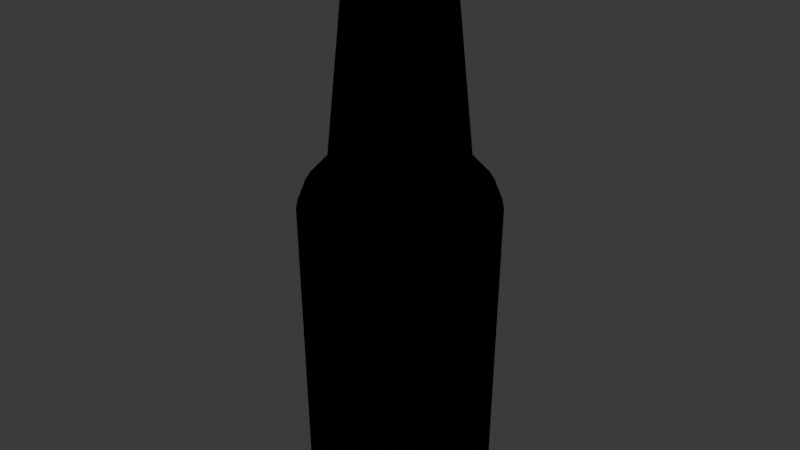 # Source: beerbottle00.blend  (saved by Blender 4.3.34; exported with 4.5.12 LTS)
import bpy
from mathutils import Matrix  # noqa: F401  (used for matrix-valued properties, if any)

bpy.ops.wm.read_factory_settings(use_empty=True)
scene = bpy.context.scene
scene.name = 'Scene'

# ---- collections
col_collection = bpy.data.collections.new('Collection'); scene.collection.children.link(col_collection)

# ---- materials (node trees are filled in below, after node groups)
mat_beerbottle00 = bpy.data.materials.new('BeerBottle00')
mat_beerbottle00.diffuse_color = (0.007672, 0.3944, 0.0, 1.0)
mat_outline = bpy.data.materials.new('Outline')
mat_outline.diffuse_color = (0.0, 0.0, 0.0, 1.0)
mat_outline.roughness = 1.0

# ---- node groups
ng_smooth_by_angle = bpy.data.node_groups.new('Smooth by Angle', 'GeometryNodeTree')
_s = ng_smooth_by_angle.interface.new_socket(name='Mesh', in_out='OUTPUT', socket_type='NodeSocketGeometry')
_s = ng_smooth_by_angle.interface.new_socket(name='Mesh', in_out='INPUT', socket_type='NodeSocketGeometry')
_s = ng_smooth_by_angle.interface.new_socket(name='Angle', in_out='INPUT', socket_type='NodeSocketFloat')
_s.subtype = 'ANGLE'
_s.default_value = 0.5236
_s.min_value = 0.0
_s.max_value = 3.142
_s.description = 'Maximum face angle for smooth edges'
_s = ng_smooth_by_angle.interface.new_socket(name='Ignore Sharpness', in_out='INPUT', socket_type='NodeSocketBool')
_s.force_non_field = True
ng_smooth_by_angle.description = 'Set the sharpness of mesh edges based on the angle between the neighboring faces'
ng_smooth_by_angle.is_modifier = True
_N = ng_smooth_by_angle.nodes; _L = ng_smooth_by_angle.links
n0 = _N.new('GeometryNodeSetShadeSmooth'); n0.name = 'Set Shade Smooth'; n0.location = (120, -80)
n0.domain = 'EDGE'
n1 = _N.new('GeometryNodeSetShadeSmooth'); n1.name = 'Set Shade Smooth.001'; n1.location = (300, -80)
n2 = _N.new('NodeGroupOutput'); n2.name = 'Group Output'; n2.location = (480, -80)
n3 = _N.new('GeometryNodeInputMeshEdgeAngle'); n3.name = 'Edge Angle'; n3.location = (-440, -240)
n4 = _N.new('NodeGroupInput'); n4.name = 'Group Input'; n4.location = (-80, -80)
n5 = _N.new('GeometryNodeInputEdgeSmooth'); n5.name = 'Is Edge Smooth'; n5.location = (-260, -120)
n6 = _N.new('GeometryNodeInputShadeSmooth'); n6.name = 'Is Shade Smooth'; n6.location = (-440, -397)
n7 = _N.new('FunctionNodeCompare'); n7.name = 'Compare'; n7.location = (-260, -260)
n7.operation = 'LESS_EQUAL'
n7.inputs[6].default_value = (0.0, 0.0, 0.0, 0.0)
n7.inputs[7].default_value = (0.0, 0.0, 0.0, 0.0)
n8 = _N.new('FunctionNodeBooleanMath'); n8.name = 'Boolean Math.001'; n8.location = (-80, -260)
n9 = _N.new('NodeGroupInput'); n9.name = 'Group Input.001'; n9.location = (-440, -329)
n10 = _N.new('NodeGroupInput'); n10.name = 'Group Input.002'; n10.location = (-259, -189)
n11 = _N.new('FunctionNodeBooleanMath'); n11.name = 'Boolean Math'; n11.location = (-80, -149)
n11.operation = 'OR'
n12 = _N.new('FunctionNodeBooleanMath'); n12.name = 'Boolean Math.002'; n12.location = (-260, -380)
n12.operation = 'OR'
n13 = _N.new('NodeGroupInput'); n13.name = 'Group Input.003'; n13.location = (-440, -460)
_L.new(n3.outputs[0], n7.inputs[0])
_L.new(n1.outputs[0], n2.inputs[0])
_L.new(n9.outputs[1], n7.inputs[1])
_L.new(n7.outputs[0], n8.inputs[0])
_L.new(n4.outputs[0], n0.inputs[0])
_L.new(n0.outputs[0], n1.inputs[0])
_L.new(n8.outputs[0], n0.inputs[2])
_L.new(n10.outputs[2], n11.inputs[1])
_L.new(n5.outputs[0], n11.inputs[0])
_L.new(n11.outputs[0], n0.inputs[1])
_L.new(n13.outputs[2], n12.inputs[1])
_L.new(n6.outputs[0], n12.inputs[0])
_L.new(n12.outputs[0], n8.inputs[1])
n2.is_active_output = True

# ---- material node trees
mat_beerbottle00.use_nodes = True; mat_beerbottle00.node_tree.nodes.clear()
_N = mat_beerbottle00.node_tree.nodes; _L = mat_beerbottle00.node_tree.links
n0 = _N.new('ShaderNodeBsdfPrincipled'); n0.name = 'Principled BSDF'; n0.location = (10, 300)
n0.inputs[0].default_value = (0.04971, 0.2623, 0.05781, 1.0)
n0.inputs[1].default_value = 0.7323
n0.inputs[2].default_value = 0.1378
n1 = _N.new('ShaderNodeOutputMaterial'); n1.name = 'Material Output'; n1.location = (300, 300)
_L.new(n0.outputs[0], n1.inputs[0])
n1.is_active_output = True
mat_outline.use_nodes = True; mat_outline.node_tree.nodes.clear()
_N = mat_outline.node_tree.nodes; _L = mat_outline.node_tree.links
n0 = _N.new('ShaderNodeOutputMaterial'); n0.name = 'Material Output'; n0.location = (300, 300)
n1 = _N.new('ShaderNodeEmission'); n1.name = 'Emission'; n1.location = (10, 300)
n1.inputs[0].default_value = (0.0, 0.0, 0.0, 1.0)
_L.new(n1.outputs[0], n0.inputs[0])
n0.is_active_output = True

# ---- world
world_world = bpy.data.worlds.new('World'); scene.world = world_world
world_world.use_nodes = True; world_world.node_tree.nodes.clear()
_N = world_world.node_tree.nodes; _L = world_world.node_tree.links
n0 = _N.new('ShaderNodeOutputWorld'); n0.name = 'World Output'; n0.location = (300, 300)
n1 = _N.new('ShaderNodeBackground'); n1.name = 'Background'; n1.location = (10, 300)
n1.inputs[0].default_value = (0.05088, 0.05088, 0.05088, 1.0)
_L.new(n1.outputs[0], n0.inputs[0])
n0.is_active_output = True
world_world.color = (0.05088, 0.05088, 0.05088)
world_world.sun_shadow_jitter_overblur = 0.0

# ---- meshes
me_beerbottle00 = bpy.data.meshes.new('BeerBottle00')
me_beerbottle00.from_pydata([(-0.06009, 0.3021, 0.04862), (-0.1179, 0.2846, 0.04862), (-0.1711, 0.2561, 0.04862), (-0.2178, 0.2178, 0.04862), (-0.2561, 0.1711, 0.04862), (-0.2846, 0.1179, 0.04862), (-0.3021, 0.06009, 0.04862), (-0.308, 7.755e-10, 0.04862), (-0.3021, -0.06009, 0.04862), (-0.2846, -0.1179, 0.04862), (-0.2561, -0.1711, 0.04862), (-0.2178, -0.2178, 0.04862), (-0.1711, -0.2561, 0.04862), (-0.1179, -0.2846, 0.04862), (-0.06009, -0.3021, 0.04862), (-5.987e-10, -0.308, 0.04862), (0.06009, -0.3021, 0.04862), (0.1179, -0.2846, 0.04862), (0.1711, -0.2561, 0.04862), (0.2178, -0.2178, 0.04862), (0.2561, -0.1711, 0.04862), (0.2846, -0.1179, 0.04862), (0.3021, -0.06009, 0.04862), (0.308, 7.755e-10, 0.04862), (0.3021, 0.06009, 0.04862), (0.2846, 0.1179, 0.04862), (0.2561, 0.1711, 0.04862), (0.2178, 0.2178, 0.04862), (0.1711, 0.2561, 0.04862), (0.1179, 0.2846, 0.04862), (0.06009, 0.3021, 0.04862), (-5.987e-10, 0.308, 0.04862), (-5.987e-10, 0.192, 1.173), (-0.03746, 0.1883, 1.173), (-0.07347, 0.1774, 1.173), (-0.1067, 0.1596, 1.173), (-0.1358, 0.1358, 1.173), (-0.1596, 0.1067, 1.173), (-0.1774, 0.07347, 1.173), (-0.1883, 0.03746, 1.173), (-0.192, -1.204e-11, 1.173), (-0.1883, -0.03746, 1.173), (-0.1774, -0.07347, 1.173), (-0.1596, -0.1067, 1.173), (-0.1358, -0.1358, 1.173), (-0.1067, -0.1596, 1.173), (-0.07347, -0.1774, 1.173), (-0.03746, -0.1883, 1.173), (-5.987e-10, -0.192, 1.173), (0.03746, -0.1883, 1.173), (0.07347, -0.1774, 1.173), (0.1067, -0.1596, 1.173), (0.1358, -0.1358, 1.173), (0.1596, -0.1067, 1.173), (0.1774, -0.07347, 1.173), (0.1883, -0.03746, 1.173), (0.192, -1.204e-11, 1.173), (0.1883, 0.03746, 1.173), (0.1774, 0.07347, 1.173), (0.1596, 0.1067, 1.173), (0.1358, 0.1358, 1.173), (0.1067, 0.1596, 1.173), (0.07347, 0.1774, 1.173), (0.03746, 0.1883, 1.173), (-5.987e-10, 0.3497, 0.04862), (0.04063, 0.2043, 1.178), (0.0797, 0.1924, 1.178), (-0.06822, 0.343, 0.04862), (0.1157, 0.1732, 1.178), (-0.1338, 0.3231, 0.04862), (0.1473, 0.1473, 1.178), (-0.1943, 0.2908, 0.04862), (0.1732, 0.1157, 1.178), (-0.2473, 0.2473, 0.04862), (0.1924, 0.0797, 1.178), (-0.2908, 0.1943, 0.04862), (0.2043, 0.04063, 1.178), (-0.3231, 0.1338, 0.04862), (0.2083, 6.023e-11, 1.178), (-0.343, 0.06822, 0.04862), (0.2043, -0.04063, 1.178), (-0.3497, 3.304e-10, 0.04862), (0.1924, -0.0797, 1.178), (-0.343, -0.06822, 0.04862), (0.1732, -0.1157, 1.178), (-0.3231, -0.1338, 0.04862), (0.1473, -0.1473, 1.178), (-0.2908, -0.1943, 0.04862), (0.1157, -0.1732, 1.178), (-0.2473, -0.2473, 0.04862), (0.0797, -0.1924, 1.178), (-0.1943, -0.2908, 0.04862), (0.04063, -0.2043, 1.178), (-0.1338, -0.3231, 0.04862), (-5.987e-10, -0.2083, 1.178), (-0.06822, -0.343, 0.04862), (-0.04063, -0.2043, 1.178), (-5.987e-10, -0.3497, 0.04862), (-0.0797, -0.1924, 1.178), (0.06822, -0.343, 0.04862), (-0.1157, -0.1732, 1.178), (0.1338, -0.3231, 0.04862), (-0.1473, -0.1473, 1.178), (0.1943, -0.2908, 0.04862), (-0.1732, -0.1157, 1.178), (0.2473, -0.2473, 0.04862), (-0.1924, -0.0797, 1.178), (0.2908, -0.1943, 0.04862), (-0.2043, -0.04063, 1.178), (0.3231, -0.1338, 0.04862), (-0.2083, 6.023e-11, 1.178), (0.343, -0.06822, 0.04862), (-0.2043, 0.04063, 1.178), (0.3497, 3.304e-10, 0.04862), (-0.1924, 0.0797, 1.178), (0.343, 0.06822, 0.04862), (-0.1732, 0.1157, 1.178), (0.3231, 0.1338, 0.04862), (-0.1473, 0.1473, 1.178), (0.2908, 0.1943, 0.04862), (-0.1157, 0.1732, 1.178), (0.2473, 0.2473, 0.04862), (-0.0797, 0.1924, 1.178), (0.1943, 0.2908, 0.04862), (-0.04063, 0.2043, 1.178), (0.1338, 0.3231, 0.04862), (-5.987e-10, 0.2083, 1.178), (0.06822, 0.343, 0.04862), (-5.987e-10, 0.4181, -0.02626), (-5.987e-10, 0.4549, -0.1208), (-0.08874, 0.4461, -0.1208), (-0.08157, 0.4101, -0.02626), (-0.1741, 0.4202, -0.1208), (-0.16, 0.3863, -0.02626), (-0.2527, 0.3782, -0.1208), (-0.2323, 0.3477, -0.02626), (-0.3216, 0.3216, -0.1208), (-0.2957, 0.2957, -0.02626), (-0.3782, 0.2527, -0.1208), (-0.3477, 0.2323, -0.02626), (-0.4202, 0.1741, -0.1208), (-0.3863, 0.16, -0.02626), (-0.4461, 0.08874, -0.1208), (-0.4101, 0.08157, -0.02626), (-0.4549, 3.304e-10, -0.1208), (-0.4181, 3.304e-10, -0.02626), (-0.4461, -0.08874, -0.1208), (-0.4101, -0.08157, -0.02626), (-0.4202, -0.1741, -0.1208), (-0.3863, -0.16, -0.02626), (-0.3782, -0.2527, -0.1208), (-0.3477, -0.2323, -0.02626), (-0.3216, -0.3216, -0.1208), (-0.2957, -0.2957, -0.02626), (-0.2527, -0.3782, -0.1208), (-0.2323, -0.3477, -0.02626), (-0.1741, -0.4202, -0.1208), (-0.16, -0.3863, -0.02626), (-0.08874, -0.4461, -0.1208), (-0.08157, -0.4101, -0.02626), (-5.987e-10, -0.4549, -0.1208), (-5.987e-10, -0.4181, -0.02626), (0.08874, -0.4461, -0.1208), (0.08157, -0.4101, -0.02626), (0.1741, -0.4202, -0.1208), (0.16, -0.3863, -0.02626), (0.2527, -0.3782, -0.1208), (0.2323, -0.3477, -0.02626), (0.3216, -0.3216, -0.1208), (0.2957, -0.2957, -0.02626), (0.3782, -0.2527, -0.1208), (0.3477, -0.2323, -0.02626), (0.4202, -0.1741, -0.1208), (0.3863, -0.16, -0.02626), (0.4461, -0.08874, -0.1208), (0.4101, -0.08157, -0.02626), (0.4549, 3.304e-10, -0.1208), (0.4181, 3.304e-10, -0.02626), (0.4461, 0.08874, -0.1208), (0.4101, 0.08157, -0.02626), (0.4202, 0.1741, -0.1208), (0.3863, 0.16, -0.02626), (0.3782, 0.2527, -0.1208), (0.3477, 0.2323, -0.02626), (0.3216, 0.3216, -0.1208), (0.2957, 0.2957, -0.02626), (0.2527, 0.3782, -0.1208), (0.2323, 0.3477, -0.02626), (0.1741, 0.4202, -0.1208), (0.16, 0.3863, -0.02626), (0.08874, 0.4461, -0.1208), (0.08157, 0.4101, -0.02626), (0.02869, 0.1442, 1.226), (-5.987e-10, 0.1471, 1.226), (0.05628, 0.1359, 1.226), (0.104, 0.104, 1.226), (0.08171, 0.1223, 1.226), (0.1223, 0.08171, 1.226), (0.1442, 0.02869, 1.226), (0.1359, 0.05628, 1.226), (0.1471, -8.535e-10, 1.226), (0.1359, -0.05628, 1.226), (0.1442, -0.02869, 1.226), (0.1223, -0.08171, 1.226), (0.08171, -0.1223, 1.226), (0.104, -0.104, 1.226), (0.05628, -0.1359, 1.226), (-5.987e-10, -0.1471, 1.226), (0.02869, -0.1442, 1.226), (-0.02869, -0.1442, 1.226), (-0.08171, -0.1223, 1.226), (-0.05628, -0.1359, 1.226), (-0.104, -0.104, 1.226), (-0.1359, -0.05628, 1.226), (-0.1223, -0.08171, 1.226), (-0.1442, -0.02869, 1.226), (-0.1442, 0.02869, 1.226), (-0.1471, -8.535e-10, 1.226), (-0.1359, 0.05628, 1.226), (-0.104, 0.104, 1.226), (-0.1223, 0.08171, 1.226), (-0.08171, 0.1223, 1.226), (-0.02869, 0.1442, 1.226), (-0.05628, 0.1359, 1.226), (-0.07609, 0.3825, -1.701), (-0.08434, 0.424, -1.66), (-0.1493, 0.3603, -1.701), (-0.1654, 0.3994, -1.66), (-0.2167, 0.3243, -1.701), (-0.2402, 0.3594, -1.66), (-0.2758, 0.2758, -1.701), (-0.3057, 0.3057, -1.66), (-0.3243, 0.2167, -1.701), (-0.3594, 0.2402, -1.66), (-0.3603, 0.1493, -1.701), (-0.3994, 0.1654, -1.66), (-0.3825, 0.07609, -1.701), (-0.424, 0.08434, -1.66), (-0.39, 5.322e-10, -1.701), (-0.4323, 7.101e-10, -1.66), (-0.3825, -0.07609, -1.701), (-0.424, -0.08434, -1.66), (-0.3603, -0.1493, -1.701), (-0.3994, -0.1654, -1.66), (-0.3243, -0.2167, -1.701), (-0.3594, -0.2402, -1.66), (-0.2758, -0.2758, -1.701), (-0.3057, -0.3057, -1.66), (-0.2167, -0.3243, -1.701), (-0.2402, -0.3594, -1.66), (-0.1493, -0.3603, -1.701), (-0.1654, -0.3994, -1.66), (-0.07609, -0.3825, -1.701), (-0.08434, -0.424, -1.66), (-1.064e-09, -0.39, -1.701), (-5.987e-10, -0.4323, -1.66), (0.07609, -0.3825, -1.701), (0.08434, -0.424, -1.66), (0.1493, -0.3603, -1.701), (0.1654, -0.3994, -1.66), (0.2167, -0.3243, -1.701), (0.2402, -0.3594, -1.66), (0.2758, -0.2758, -1.701), (0.3057, -0.3057, -1.66), (0.3243, -0.2167, -1.701), (0.3594, -0.2402, -1.66), (0.3603, -0.1493, -1.701), (0.3994, -0.1654, -1.66), (0.3825, -0.07609, -1.701), (0.424, -0.08434, -1.66), (0.39, 5.322e-10, -1.701), (0.4323, 7.101e-10, -1.66), (0.3825, 0.07609, -1.701), (0.424, 0.08434, -1.66), (0.3603, 0.1493, -1.701), (0.3994, 0.1654, -1.66), (0.3243, 0.2167, -1.701), (0.3594, 0.2402, -1.66), (0.2758, 0.2758, -1.701), (0.3057, 0.3057, -1.66), (0.2167, 0.3243, -1.701), (0.2402, 0.3594, -1.66), (0.1493, 0.3603, -1.701), (0.1654, 0.3994, -1.66), (0.07609, 0.3825, -1.701), (0.08434, 0.424, -1.66), (-5.987e-10, 0.4323, -1.66), (-1.33e-10, 0.39, -1.701), (-0.06834, 0.165, 1.226), (-0.09921, 0.1485, 1.226), (-0.1485, 0.09921, 1.226), (-0.165, 0.06834, 1.226), (-0.06834, -0.165, 1.226), (-0.03484, -0.1751, 1.226), (0.03484, -0.1751, 1.226), (0.06834, -0.165, 1.226), (0.1751, -0.03484, 1.226), (0.1786, -7.356e-10, 1.226), (0.165, 0.06834, 1.226), (0.1485, 0.09921, 1.226), (-5.987e-10, 0.1786, 1.226), (-0.03484, 0.1751, 1.226), (-0.1263, 0.1263, 1.226), (-0.1751, 0.03484, 1.226), (-0.1751, -0.03484, 1.226), (-0.165, -0.06834, 1.226), (-0.1485, -0.09921, 1.226), (-0.09921, -0.1485, 1.226), (-5.987e-10, -0.1786, 1.226), (0.09921, -0.1485, 1.226), (0.1263, -0.1263, 1.226), (0.165, -0.06834, 1.226), (0.1751, 0.03484, 1.226), (0.1263, 0.1263, 1.226), (0.09921, 0.1485, 1.226), (0.03484, 0.1751, 1.226), (-0.1786, -7.356e-10, 1.226), (0.1485, -0.09921, 1.226), (-0.1263, -0.1263, 1.226), (0.06834, 0.165, 1.226), (-0.09146, 0.2208, 0.3227), (-0.1328, 0.1987, 0.3227), (-0.1987, 0.1328, 0.3227), (-0.2208, 0.09146, 0.3227), (-0.09146, -0.2208, 0.3227), (-0.04663, -0.2344, 0.3227), (0.04663, -0.2344, 0.3227), (0.09146, -0.2208, 0.3227), (0.2344, -0.04663, 0.3227), (0.239, -5.685e-10, 0.3227), (0.2208, 0.09146, 0.3227), (0.1987, 0.1328, 0.3227), (-5.987e-10, 0.239, 0.3227), (-0.04663, 0.2344, 0.3227), (-0.169, 0.169, 0.3227), (-0.2344, 0.04663, 0.3227), (-0.2344, -0.04663, 0.3227), (-0.2208, -0.09146, 0.3227), (-0.1987, -0.1328, 0.3227), (-0.1328, -0.1987, 0.3227), (-5.987e-10, -0.239, 0.3227), (0.1328, -0.1987, 0.3227), (0.169, -0.169, 0.3227), (0.2208, -0.09146, 0.3227), (0.2344, 0.04663, 0.3227), (0.169, 0.169, 0.3227), (0.1328, 0.1987, 0.3227), (0.04663, 0.2344, 0.3227), (-0.239, -5.685e-10, 0.3227), (0.1987, -0.1328, 0.3227), (-0.169, -0.169, 0.3227), (0.09146, 0.2208, 0.3227), (-0.09146, 0.2208, 0.007393), (-0.1328, 0.1987, 0.007393), (-0.1987, 0.1328, 0.007393), (-0.2208, 0.09146, 0.007393), (-0.09146, -0.2208, 0.007393), (-0.04663, -0.2344, 0.007393), (0.04663, -0.2344, 0.007393), (0.09146, -0.2208, 0.007393), (0.2344, -0.04663, 0.007393), (0.239, -5.685e-10, 0.007393), (0.2208, 0.09146, 0.007393), (0.1987, 0.1328, 0.007393), (-1.378e-08, 0.239, 0.007393), (-0.04663, 0.2344, 0.007393), (-0.169, 0.169, 0.007393), (-0.2344, 0.04663, 0.007393), (-0.2344, -0.04663, 0.007393), (-0.2208, -0.09146, 0.007393), (-0.1987, -0.1328, 0.007393), (-0.1328, -0.1987, 0.007393), (-1.378e-08, -0.239, 0.007393), (0.1328, -0.1987, 0.007393), (0.169, -0.169, 0.007393), (0.2208, -0.09146, 0.007393), (0.2344, 0.04663, 0.007393), (0.169, 0.169, 0.007393), (0.1328, 0.1987, 0.007393), (0.04663, 0.2344, 0.007393), (-0.239, -5.685e-10, 0.007393), (0.1987, -0.1328, 0.007393), (-0.169, -0.169, 0.007393), (0.09146, 0.2208, 0.007393), (-0.1443, 0.3485, -0.08946), (-0.2095, 0.3136, -0.08946), (-0.3136, 0.2095, -0.08946), (-0.3485, 0.1443, -0.08946), (-0.1443, -0.3485, -0.08946), (-0.07358, -0.3699, -0.08946), (0.07358, -0.3699, -0.08946), (0.1443, -0.3485, -0.08946), (0.3699, -0.07358, -0.08946), (0.3772, -1.474e-09, -0.08946), (0.3485, 0.1443, -0.08946), (0.3136, 0.2095, -0.08946), (-5.987e-10, 0.3772, -0.08946), (-0.07358, 0.3699, -0.08946), (-0.2667, 0.2667, -0.08946), (-0.3699, 0.07358, -0.08946), (-0.3699, -0.07358, -0.08946), (-0.3485, -0.1443, -0.08946), (-0.3136, -0.2095, -0.08946), (-0.2095, -0.3136, -0.08946), (-5.987e-10, -0.3772, -0.08946), (0.2095, -0.3136, -0.08946), (0.2667, -0.2667, -0.08946), (0.3485, -0.1443, -0.08946), (0.3699, 0.07358, -0.08946), (0.2667, 0.2667, -0.08946), (0.2095, 0.3136, -0.08946), (0.07358, 0.3699, -0.08946), (-0.3772, -1.474e-09, -0.08946), (0.3136, -0.2095, -0.08946), (-0.2667, -0.2667, -0.08946), (0.1443, 0.3485, -0.08946), (-0.1443, 0.3485, -1.634), (-0.2095, 0.3136, -1.634), (-0.3136, 0.2095, -1.634), (-0.3485, 0.1443, -1.634), (-0.1443, -0.3485, -1.634), (-0.07358, -0.3699, -1.634), (0.07358, -0.3699, -1.634), (0.1443, -0.3485, -1.634), (0.3699, -0.07358, -1.634), (0.3772, -1.474e-09, -1.634), (0.3485, 0.1443, -1.634), (0.3136, 0.2095, -1.634), (-5.987e-10, 0.3772, -1.634), (-0.07358, 0.3699, -1.634), (-0.2667, 0.2667, -1.634), (-0.3699, 0.07358, -1.634), (-0.3699, -0.07358, -1.634), (-0.3485, -0.1443, -1.634), (-0.3136, -0.2095, -1.634), (-0.2095, -0.3136, -1.634), (-5.987e-10, -0.3772, -1.634), (0.2095, -0.3136, -1.634), (0.2667, -0.2667, -1.634), (0.3485, -0.1443, -1.634), (0.3699, 0.07358, -1.634), (0.2667, 0.2667, -1.634), (0.2095, 0.3136, -1.634), (0.07358, 0.3699, -1.634), (-0.3772, -1.474e-09, -1.634), (0.3136, -0.2095, -1.634), (-0.2667, -0.2667, -1.634), (0.1443, 0.3485, -1.634)], [], [(4, 5, 38, 37), (229, 134, 132, 227), (1, 0, 67, 69), (227, 132, 130, 225), (2, 1, 69, 71), (3, 2, 71, 73), (4, 3, 73, 75), (5, 4, 75, 77), (6, 5, 77, 79), (7, 6, 79, 81), (8, 7, 81, 83), (9, 8, 83, 85), (10, 9, 85, 87), (11, 10, 87, 89), (12, 11, 89, 91), (13, 12, 91, 93), (14, 13, 93, 95), (15, 14, 95, 97), (16, 15, 97, 99), (17, 16, 99, 101), (18, 17, 101, 103), (19, 18, 103, 105), (20, 19, 105, 107), (21, 20, 107, 109), (22, 21, 109, 111), (23, 22, 111, 113), (24, 23, 113, 115), (25, 24, 115, 117), (26, 25, 117, 119), (27, 26, 119, 121), (28, 27, 121, 123), (29, 28, 123, 125), (30, 29, 125, 127), (31, 30, 127, 64), (131, 133, 69, 67), (135, 137, 73, 71), (137, 139, 75, 73), (139, 141, 77, 75), (141, 143, 79, 77), (143, 145, 81, 79), (145, 147, 83, 81), (147, 149, 85, 83), (149, 151, 87, 85), (151, 153, 89, 87), (153, 155, 91, 89), (155, 157, 93, 91), (157, 159, 95, 93), (159, 161, 97, 95), (161, 163, 99, 97), (163, 165, 101, 99), (165, 167, 103, 101), (167, 169, 105, 103), (169, 171, 107, 105), (171, 173, 109, 107), (173, 175, 111, 109), (175, 177, 113, 111), (177, 179, 115, 113), (179, 181, 117, 115), (181, 183, 119, 117), (183, 185, 121, 119), (185, 187, 123, 121), (187, 189, 125, 123), (189, 191, 127, 125), (90, 88, 309, 295), (133, 135, 71, 69), (38, 39, 112, 114), (18, 19, 52, 51), (5, 6, 39, 38), (19, 20, 53, 52), (6, 7, 40, 39), (20, 21, 54, 53), (7, 8, 41, 40), (21, 22, 55, 54), (8, 9, 42, 41), (22, 23, 56, 55), (9, 10, 43, 42), (23, 24, 57, 56), (10, 11, 44, 43), (24, 25, 58, 57), (11, 12, 45, 44), (25, 26, 59, 58), (12, 13, 46, 45), (31, 0, 33, 32), (26, 27, 60, 59), (13, 14, 47, 46), (0, 1, 34, 33), (27, 28, 61, 60), (14, 15, 48, 47), (1, 2, 35, 34), (28, 29, 62, 61), (15, 16, 49, 48), (2, 3, 36, 35), (29, 30, 63, 62), (16, 17, 50, 49), (3, 4, 37, 36), (30, 31, 32, 63), (17, 18, 51, 50), (225, 130, 129, 286), (231, 136, 134, 229), (233, 138, 136, 231), (235, 140, 138, 233), (237, 142, 140, 235), (239, 144, 142, 237), (241, 146, 144, 239), (243, 148, 146, 241), (245, 150, 148, 243), (247, 152, 150, 245), (249, 154, 152, 247), (251, 156, 154, 249), (253, 158, 156, 251), (255, 160, 158, 253), (257, 162, 160, 255), (259, 164, 162, 257), (261, 166, 164, 259), (263, 168, 166, 261), (265, 170, 168, 263), (267, 172, 170, 265), (269, 174, 172, 267), (271, 176, 174, 269), (273, 178, 176, 271), (275, 180, 178, 273), (277, 182, 180, 275), (279, 184, 182, 277), (281, 186, 184, 279), (283, 188, 186, 281), (285, 190, 188, 283), (286, 129, 190, 285), (128, 131, 67, 64), (0, 31, 64, 67), (129, 130, 131, 128), (130, 132, 133, 131), (132, 134, 135, 133), (134, 136, 137, 135), (136, 138, 139, 137), (138, 140, 141, 139), (140, 142, 143, 141), (142, 144, 145, 143), (144, 146, 147, 145), (146, 148, 149, 147), (148, 150, 151, 149), (150, 152, 153, 151), (152, 154, 155, 153), (154, 156, 157, 155), (156, 158, 159, 157), (158, 160, 161, 159), (160, 162, 163, 161), (162, 164, 165, 163), (164, 166, 167, 165), (166, 168, 169, 167), (168, 170, 171, 169), (170, 172, 173, 171), (172, 174, 175, 173), (174, 176, 177, 175), (176, 178, 179, 177), (178, 180, 181, 179), (180, 182, 183, 181), (182, 184, 185, 183), (184, 186, 187, 185), (186, 188, 189, 187), (188, 190, 191, 189), (190, 129, 128, 191), (191, 128, 64, 127), (52, 53, 84, 86), (39, 40, 110, 112), (53, 54, 82, 84), (40, 41, 108, 110), (54, 55, 80, 82), (41, 42, 106, 108), (55, 56, 78, 80), (42, 43, 104, 106), (56, 57, 76, 78), (43, 44, 102, 104), (57, 58, 74, 76), (44, 45, 100, 102), (58, 59, 72, 74), (45, 46, 98, 100), (32, 33, 124, 126), (59, 60, 70, 72), (46, 47, 96, 98), (33, 34, 122, 124), (60, 61, 68, 70), (47, 48, 94, 96), (34, 35, 120, 122), (61, 62, 66, 68), (48, 49, 92, 94), (35, 36, 118, 120), (62, 63, 65, 66), (49, 50, 90, 92), (36, 37, 116, 118), (63, 32, 126, 65), (50, 51, 88, 90), (37, 38, 114, 116), (51, 52, 86, 88), (206, 327, 341, 204), (80, 78, 297, 296), (94, 92, 294, 308), (66, 65, 315, 319), (122, 120, 289, 288), (120, 118, 302, 289), (70, 68, 314, 313), (124, 122, 288, 301), (86, 84, 317, 310), (96, 94, 308, 293), (100, 98, 292, 307), (72, 70, 313, 299), (92, 90, 295, 294), (76, 74, 298, 312), (102, 100, 307, 318), (98, 96, 293, 292), (106, 104, 306, 305), (78, 76, 312, 297), (82, 80, 296, 311), (104, 102, 318, 306), (108, 106, 305, 304), (112, 110, 316, 303), (68, 66, 319, 314), (84, 82, 311, 317), (126, 124, 301, 300), (110, 108, 304, 316), (88, 86, 310, 309), (114, 112, 303, 291), (74, 72, 299, 298), (65, 126, 300, 315), (116, 114, 291, 290), (118, 116, 290, 302), (225, 286, 287, 224), (227, 225, 224, 226), (229, 227, 226, 228), (231, 229, 228, 230), (233, 231, 230, 232), (235, 233, 232, 234), (237, 235, 234, 236), (239, 237, 236, 238), (241, 239, 238, 240), (243, 241, 240, 242), (245, 243, 242, 244), (247, 245, 244, 246), (249, 247, 246, 248), (251, 249, 248, 250), (253, 251, 250, 252), (255, 253, 252, 254), (257, 255, 254, 256), (259, 257, 256, 258), (261, 259, 258, 260), (263, 261, 260, 262), (265, 263, 262, 264), (267, 265, 264, 266), (269, 267, 266, 268), (271, 269, 268, 270), (273, 271, 270, 272), (275, 273, 272, 274), (277, 275, 274, 276), (279, 277, 276, 278), (281, 279, 278, 280), (283, 281, 280, 282), (285, 283, 282, 284), (286, 285, 284, 287), (224, 287, 284, 282, 280, 278, 276, 274, 272, 270, 268, 266, 264, 262, 260, 258, 256, 254, 252, 250, 248, 246, 244, 242, 240, 238, 236, 234, 232, 230, 228, 226), (221, 223, 288, 289), (218, 220, 290, 291), (209, 211, 292, 293), (206, 208, 294, 295), (200, 202, 296, 297), (197, 199, 298, 299), (222, 193, 300, 301), (223, 222, 301, 288), (220, 219, 302, 290), (216, 218, 291, 303), (213, 215, 304, 305), (214, 213, 305, 306), (211, 210, 307, 292), (207, 209, 293, 308), (204, 206, 295, 309), (205, 204, 309, 310), (202, 201, 311, 296), (198, 200, 297, 312), (195, 197, 299, 313), (196, 195, 313, 314), (193, 192, 315, 300), (215, 217, 316, 304), (203, 205, 310, 317), (212, 214, 306, 318), (194, 196, 314, 319), (219, 221, 289, 302), (217, 216, 303, 316), (210, 212, 318, 307), (208, 207, 308, 294), (201, 203, 317, 311), (199, 198, 312, 298), (192, 194, 319, 315), (336, 368, 369, 337), (220, 322, 323, 218), (207, 340, 326, 208), (204, 341, 342, 205), (211, 324, 325, 209), (203, 349, 343, 201), (201, 343, 328, 202), (208, 326, 327, 206), (198, 344, 330, 199), (200, 329, 344, 198), (202, 328, 329, 200), (194, 351, 347, 192), (197, 331, 345, 195), (199, 330, 331, 197), (195, 345, 346, 196), (193, 332, 333, 222), (192, 347, 332, 193), (222, 333, 320, 223), (217, 348, 336, 215), (219, 334, 322, 220), (205, 342, 349, 203), (218, 323, 335, 216), (214, 338, 350, 212), (215, 336, 337, 213), (196, 346, 351, 194), (213, 337, 338, 214), (221, 321, 334, 219), (210, 339, 324, 211), (216, 335, 348, 217), (209, 325, 340, 207), (223, 320, 321, 221), (212, 350, 339, 210), (357, 389, 404, 372), (346, 378, 383, 351), (337, 369, 370, 338), (321, 353, 366, 334), (339, 371, 356, 324), (335, 367, 380, 348), (325, 357, 372, 340), (320, 352, 353, 321), (350, 382, 371, 339), (327, 359, 373, 341), (322, 354, 355, 323), (340, 372, 358, 326), (341, 373, 374, 342), (324, 356, 357, 325), (349, 381, 375, 343), (343, 375, 360, 328), (326, 358, 359, 327), (344, 376, 362, 330), (329, 361, 376, 344), (328, 360, 361, 329), (351, 383, 379, 347), (331, 363, 377, 345), (330, 362, 363, 331), (345, 377, 378, 346), (332, 364, 365, 333), (347, 379, 364, 332), (333, 365, 352, 320), (348, 380, 368, 336), (334, 366, 354, 322), (342, 374, 381, 349), (323, 355, 367, 335), (338, 370, 382, 350), (407, 439, 424, 392), (352, 384, 385, 353), (382, 414, 403, 371), (359, 391, 405, 373), (354, 386, 387, 355), (372, 404, 390, 358), (373, 405, 406, 374), (356, 388, 389, 357), (381, 413, 407, 375), (375, 407, 392, 360), (358, 390, 391, 359), (376, 408, 394, 362), (361, 393, 408, 376), (360, 392, 393, 361), (383, 415, 411, 379), (363, 395, 409, 377), (362, 394, 395, 363), (377, 409, 410, 378), (364, 396, 397, 365), (379, 411, 396, 364), (365, 397, 384, 352), (380, 412, 400, 368), (366, 398, 386, 354), (374, 406, 413, 381), (355, 387, 399, 367), (370, 402, 414, 382), (368, 400, 401, 369), (378, 410, 415, 383), (369, 401, 402, 370), (353, 385, 398, 366), (371, 403, 388, 356), (367, 399, 412, 380), (428, 443, 447, 442, 441, 427, 426, 440, 425, 424, 439, 445, 438, 437, 423, 422, 436, 421, 420, 435, 446, 434, 433, 432, 444, 431, 419, 418, 430, 417, 416, 429), (390, 422, 423, 391), (408, 440, 426, 394), (393, 425, 440, 408), (392, 424, 425, 393), (415, 447, 443, 411), (395, 427, 441, 409), (394, 426, 427, 395), (409, 441, 442, 410), (396, 428, 429, 397), (411, 443, 428, 396), (397, 429, 416, 384), (412, 444, 432, 400), (398, 430, 418, 386), (406, 438, 445, 413), (387, 419, 431, 399), (402, 434, 446, 414), (400, 432, 433, 401), (410, 442, 447, 415), (401, 433, 434, 402), (385, 417, 430, 398), (403, 435, 420, 388), (399, 431, 444, 412), (389, 421, 436, 404), (384, 416, 417, 385), (414, 446, 435, 403), (391, 423, 437, 405), (386, 418, 419, 387), (404, 436, 422, 390), (405, 437, 438, 406), (388, 420, 421, 389), (413, 445, 439, 407), (223, 221, 219, 220, 218, 216, 217, 215, 213, 214, 212, 210, 211, 209, 207, 208, 206, 204, 205, 203, 201, 202, 200, 198, 199, 197, 195, 196, 194, 192, 193, 222)])
me_beerbottle00.polygons.foreach_set('use_smooth', [1, 1, 1, 1, 1, 1, 1, 1, 1, 1, 1, 1, 1, 1, 1, 1, 1, 1, 1, 1, 1, 1, 1, 1, 1, 1, 1, 1, 1, 1, 1, 1, 1, 1, 1, 1, 1, 1, 1, 1, 1, 1, 1, 1, 1, 1, 1, 1, 1, 1, 1, 1, 1, 1, 1, 1, 1, 1, 1, 1, 1, 1, 1, 1, 1, 1, 1, 1, 1, 1, 1, 1, 1, 1, 1, 1, 1, 1, 1, 1, 1, 1, 1, 1, 1, 1, 1, 1, 1, 1, 1, 1, 1, 1, 1, 1, 1, 1, 1, 1, 1, 1, 1, 1, 1, 1, 1, 1, 1, 1, 1, 1, 1, 1, 1, 1, 1, 1, 1, 1, 1, 1, 1, 1, 1, 1, 1, 1, 1, 1, 1, 1, 1, 1, 1, 1, 1, 1, 1, 1, 1, 1, 1, 1, 1, 1, 1, 1, 1, 1, 1, 1, 1, 1, 1, 1, 1, 1, 1, 1, 1, 1, 1, 1, 1, 1, 1, 1, 1, 1, 1, 1, 1, 1, 1, 1, 1, 1, 1, 1, 1, 1, 1, 1, 1, 1, 1, 1, 1, 1, 1, 1, 1, 1, 1, 1, 1, 1, 1, 1, 1, 1, 1, 1, 1, 1, 1, 1, 1, 1, 1, 1, 1, 1, 1, 1, 1, 1, 1, 1, 1, 1, 1, 1, 1, 1, 1, 1, 1, 1, 1, 1, 1, 1, 1, 1, 1, 1, 1, 1, 1, 1, 1, 1, 1, 1, 1, 1, 1, 1, 1, 1, 1, 1, 1, 1, 1, 1, 1, 1, 1, 1, 1, 1, 1, 1, 1, 1, 1, 1, 1, 1, 1, 1, 1, 1, 1, 1, 1, 1, 1, 1, 1, 1, 1, 1, 1, 1, 1, 1, 1, 1, 1, 1, 1, 1, 1, 1, 1, 1, 1, 1, 1, 1, 1, 1, 1, 1, 1, 1, 1, 1, 1, 1, 1, 1, 1, 1, 1, 1, 1, 1, 1, 1, 1, 1, 1, 1, 1, 1, 1, 1, 1, 1, 1, 1, 1, 1, 1, 1, 1, 1, 1, 1, 1, 1, 1, 1, 1, 1, 1, 1, 1, 1, 1, 1, 1, 1, 1, 1, 1, 1, 1, 1, 1, 1, 1, 1, 1, 1, 1, 1, 1, 1, 1, 1, 1, 1, 1, 1, 1, 1, 1, 1, 1, 1, 1, 1, 1, 1, 1, 1, 1, 1, 1, 1, 1, 1, 1, 1, 1, 1, 1, 1, 1, 1, 1, 1, 1, 1, 1, 1, 1, 1, 1, 1, 1, 1, 0])
_uv = me_beerbottle00.uv_layers.new(name='UVMap')
_uv.uv.foreach_set('vector', [0.1012, 0.3494, 0.0847, 0.3185, 0.0847, 0.3185, 0.1012, 0.3494, 0.9375, 0.5119, 0.9375, 0.9556, 0.9062, 0.9556, 0.9062, 0.5119, 0.1815, 0.4153, 0.2151, 0.4255, 0.214, 0.431, 0.1794, 0.4205, 0.9688, 0.5119, 0.9688, 0.9556, 0.9375, 0.9556, 0.9375, 0.5119, 0.1506, 0.3988, 0.1815, 0.4153, 0.1794, 0.4205, 0.1475, 0.4034, 0.1235, 0.3765, 0.1506, 0.3988, 0.1475, 0.4034, 0.1195, 0.3805, 0.1012, 0.3494, 0.1235, 0.3765, 0.1195, 0.3805, 0.09659, 0.3525, 0.0847, 0.3185, 0.1012, 0.3494, 0.09659, 0.3525, 0.07954, 0.3206, 0.07452, 0.2849, 0.0847, 0.3185, 0.07954, 0.3206, 0.06904, 0.286, 0.07108, 0.25, 0.07452, 0.2849, 0.06904, 0.286, 0.06549, 0.25, 0.07452, 0.2151, 0.07108, 0.25, 0.06549, 0.25, 0.06904, 0.214, 0.0847, 0.1815, 0.07452, 0.2151, 0.06904, 0.214, 0.07954, 0.1794, 0.1012, 0.1506, 0.0847, 0.1815, 0.07954, 0.1794, 0.09659, 0.1475, 0.1235, 0.1235, 0.1012, 0.1506, 0.09659, 0.1475, 0.1195, 0.1195, 0.1506, 0.1012, 0.1235, 0.1235, 0.1195, 0.1195, 0.1475, 0.09659, 0.1815, 0.0847, 0.1506, 0.1012, 0.1475, 0.09659, 0.1794, 0.07954, 0.2151, 0.07452, 0.1815, 0.0847, 0.1794, 0.07954, 0.214, 0.06904, 0.25, 0.07108, 0.2151, 0.07452, 0.214, 0.06904, 0.25, 0.06549, 0.2849, 0.07452, 0.25, 0.07108, 0.25, 0.06549, 0.286, 0.06904, 0.3185, 0.0847, 0.2849, 0.07452, 0.286, 0.06904, 0.3206, 0.07954, 0.3494, 0.1012, 0.3185, 0.0847, 0.3206, 0.07954, 0.3525, 0.09659, 0.3765, 0.1235, 0.3494, 0.1012, 0.3525, 0.09659, 0.3805, 0.1195, 0.3988, 0.1506, 0.3765, 0.1235, 0.3805, 0.1195, 0.4034, 0.1475, 0.4153, 0.1815, 0.3988, 0.1506, 0.4034, 0.1475, 0.4205, 0.1794, 0.4255, 0.2151, 0.4153, 0.1815, 0.4205, 0.1794, 0.431, 0.214, 0.4289, 0.25, 0.4255, 0.2151, 0.431, 0.214, 0.4345, 0.25, 0.4255, 0.2849, 0.4289, 0.25, 0.4345, 0.25, 0.431, 0.286, 0.4153, 0.3185, 0.4255, 0.2849, 0.431, 0.286, 0.4205, 0.3206, 0.3988, 0.3494, 0.4153, 0.3185, 0.4205, 0.3206, 0.4034, 0.3525, 0.3765, 0.3765, 0.3988, 0.3494, 0.4034, 0.3525, 0.3805, 0.3805, 0.3494, 0.3988, 0.3765, 0.3765, 0.3805, 0.3805, 0.3525, 0.4034, 0.3185, 0.4153, 0.3494, 0.3988, 0.3525, 0.4034, 0.3206, 0.4205, 0.2849, 0.4255, 0.3185, 0.4153, 0.3206, 0.4205, 0.286, 0.431, 0.25, 0.4289, 0.2849, 0.4255, 0.286, 0.431, 0.25, 0.4345, 0.207, 0.4664, 0.1656, 0.4538, 0.1794, 0.4205, 0.214, 0.431, 0.1274, 0.4334, 0.094, 0.406, 0.1195, 0.3805, 0.1475, 0.4034, 0.094, 0.406, 0.06656, 0.3726, 0.09659, 0.3525, 0.1195, 0.3805, 0.06656, 0.3726, 0.04617, 0.3344, 0.07954, 0.3206, 0.09659, 0.3525, 0.04617, 0.3344, 0.03362, 0.293, 0.06904, 0.286, 0.07954, 0.3206, 0.03362, 0.293, 0.02938, 0.25, 0.06549, 0.25, 0.06904, 0.286, 0.02938, 0.25, 0.03362, 0.207, 0.06904, 0.214, 0.06549, 0.25, 0.03362, 0.207, 0.04617, 0.1656, 0.07954, 0.1794, 0.06904, 0.214, 0.04617, 0.1656, 0.06656, 0.1274, 0.09659, 0.1475, 0.07954, 0.1794, 0.06656, 0.1274, 0.094, 0.094, 0.1195, 0.1195, 0.09659, 0.1475, 0.094, 0.094, 0.1274, 0.06656, 0.1475, 0.09659, 0.1195, 0.1195, 0.1274, 0.06656, 0.1656, 0.04617, 0.1794, 0.07954, 0.1475, 0.09659, 0.1656, 0.04617, 0.207, 0.03362, 0.214, 0.06904, 0.1794, 0.07954, 0.207, 0.03362, 0.25, 0.02938, 0.25, 0.06549, 0.214, 0.06904, 0.25, 0.02938, 0.293, 0.03362, 0.286, 0.06904, 0.25, 0.06549, 0.293, 0.03362, 0.3344, 0.04617, 0.3206, 0.07954, 0.286, 0.06904, 0.3344, 0.04617, 0.3726, 0.06656, 0.3525, 0.09659, 0.3206, 0.07954, 0.3726, 0.06656, 0.406, 0.094, 0.3805, 0.1195, 0.3525, 0.09659, 0.406, 0.094, 0.4334, 0.1274, 0.4034, 0.1475, 0.3805, 0.1195, 0.4334, 0.1274, 0.4538, 0.1656, 0.4205, 0.1794, 0.4034, 0.1475, 0.4538, 0.1656, 0.4664, 0.207, 0.431, 0.214, 0.4205, 0.1794, 0.4664, 0.207, 0.4706, 0.25, 0.4345, 0.25, 0.431, 0.214, 0.4706, 0.25, 0.4664, 0.293, 0.431, 0.286, 0.4345, 0.25, 0.4664, 0.293, 0.4538, 0.3344, 0.4205, 0.3206, 0.431, 0.286, 0.4538, 0.3344, 0.4334, 0.3726, 0.4034, 0.3525, 0.4205, 0.3206, 0.4334, 0.3726, 0.406, 0.406, 0.3805, 0.3805, 0.4034, 0.3525, 0.406, 0.406, 0.3726, 0.4334, 0.3525, 0.4034, 0.3805, 0.3805, 0.3726, 0.4334, 0.3344, 0.4538, 0.3206, 0.4205, 0.3525, 0.4034, 0.3344, 0.4538, 0.293, 0.4664, 0.286, 0.431, 0.3206, 0.4205, 0.3185, 0.0847, 0.3494, 0.1012, 0.3494, 0.1012, 0.3185, 0.0847, 0.1656, 0.4538, 0.1274, 0.4334, 0.1475, 0.4034, 0.1794, 0.4205, 0.0847, 0.3185, 0.07452, 0.2849, 0.07452, 0.2849, 0.0847, 0.3185, 0.3494, 0.1012, 0.3765, 0.1235, 0.3765, 0.1235, 0.3494, 0.1012, 0.0847, 0.3185, 0.07452, 0.2849, 0.07452, 0.2849, 0.0847, 0.3185, 0.3765, 0.1235, 0.3988, 0.1506, 0.3988, 0.1506, 0.3765, 0.1235, 0.07452, 0.2849, 0.07108, 0.25, 0.07108, 0.25, 0.07452, 0.2849, 0.3988, 0.1506, 0.4153, 0.1815, 0.4153, 0.1815, 0.3988, 0.1506, 0.07108, 0.25, 0.07452, 0.2151, 0.07452, 0.2151, 0.07108, 0.25, 0.4153, 0.1815, 0.4255, 0.2151, 0.4255, 0.2151, 0.4153, 0.1815, 0.07452, 0.2151, 0.0847, 0.1815, 0.0847, 0.1815, 0.07452, 0.2151, 0.4255, 0.2151, 0.4289, 0.25, 0.4289, 0.25, 0.4255, 0.2151, 0.0847, 0.1815, 0.1012, 0.1506, 0.1012, 0.1506, 0.0847, 0.1815, 0.4289, 0.25, 0.4255, 0.2849, 0.4255, 0.2849, 0.4289, 0.25, 0.1012, 0.1506, 0.1235, 0.1235, 0.1235, 0.1235, 0.1012, 0.1506, 0.4255, 0.2849, 0.4153, 0.3185, 0.4153, 0.3185, 0.4255, 0.2849, 0.1235, 0.1235, 0.1506, 0.1012, 0.1506, 0.1012, 0.1235, 0.1235, 0.4153, 0.3185, 0.3988, 0.3494, 0.3988, 0.3494, 0.4153, 0.3185, 0.1506, 0.1012, 0.1815, 0.0847, 0.1815, 0.0847, 0.1506, 0.1012, 0.25, 0.4289, 0.2151, 0.4255, 0.2151, 0.4255, 0.25, 0.4289, 0.3988, 0.3494, 0.3765, 0.3765, 0.3765, 0.3765, 0.3988, 0.3494, 0.1815, 0.0847, 0.2151, 0.07452, 0.2151, 0.07452, 0.1815, 0.0847, 0.2151, 0.4255, 0.1815, 0.4153, 0.1815, 0.4153, 0.2151, 0.4255, 0.3765, 0.3765, 0.3494, 0.3988, 0.3494, 0.3988, 0.3765, 0.3765, 0.2151, 0.07452, 0.25, 0.07108, 0.25, 0.07108, 0.2151, 0.07452, 0.1815, 0.4153, 0.1506, 0.3988, 0.1506, 0.3988, 0.1815, 0.4153, 0.3494, 0.3988, 0.3185, 0.4153, 0.3185, 0.4153, 0.3494, 0.3988, 0.25, 0.07108, 0.2849, 0.07452, 0.2849, 0.07452, 0.25, 0.07108, 0.1506, 0.3988, 0.1235, 0.3765, 0.1235, 0.3765, 0.1506, 0.3988, 0.3185, 0.4153, 0.2849, 0.4255, 0.2849, 0.4255, 0.3185, 0.4153, 0.2849, 0.07452, 0.3185, 0.0847, 0.3185, 0.0847, 0.2849, 0.07452, 0.1235, 0.3765, 0.1012, 0.3494, 0.1012, 0.3494, 0.1235, 0.3765, 0.2849, 0.4255, 0.25, 0.4289, 0.25, 0.4289, 0.2849, 0.4255, 0.3185, 0.0847, 0.3494, 0.1012, 0.3494, 0.1012, 0.3185, 0.0847, 1.0, 0.5119, 1.0, 0.9556, 0.9688, 0.9556, 0.9688, 0.5119, 0.9062, 0.5119, 0.9062, 0.9556, 0.875, 0.9556, 0.875, 0.5119, 0.875, 0.5119, 0.875, 0.9556, 0.8437, 0.9556, 0.8438, 0.5119, 0.8438, 0.5119, 0.8438, 0.9556, 0.8125, 0.9556, 0.8125, 0.5119, 0.8125, 0.5119, 0.8125, 0.9556, 0.7813, 0.9556, 0.7812, 0.5119, 0.7812, 0.5119, 0.7812, 0.9556, 0.75, 0.9556, 0.75, 0.5119, 0.75, 0.5119, 0.75, 0.9556, 0.7188, 0.9556, 0.7188, 0.5119, 0.7188, 0.5119, 0.7188, 0.9556, 0.6875, 0.9556, 0.6875, 0.5119, 0.6875, 0.5119, 0.6875, 0.9556, 0.6562, 0.9556, 0.6562, 0.5119, 0.6562, 0.5119, 0.6562, 0.9556, 0.625, 0.9556, 0.625, 0.5119, 0.625, 0.5119, 0.625, 0.9556, 0.5938, 0.9556, 0.5938, 0.5119, 0.5938, 0.5119, 0.5938, 0.9556, 0.5625, 0.9556, 0.5625, 0.5119, 0.5625, 0.5119, 0.5625, 0.9556, 0.5312, 0.9556, 0.5312, 0.5119, 0.5312, 0.5119, 0.5312, 0.9556, 0.5, 0.9556, 0.5, 0.5119, 0.5, 0.5119, 0.5, 0.9556, 0.4688, 0.9556, 0.4688, 0.5119, 0.4688, 0.5119, 0.4688, 0.9556, 0.4375, 0.9556, 0.4375, 0.5119, 0.4375, 0.5119, 0.4375, 0.9556, 0.4062, 0.9556, 0.4062, 0.5119, 0.4063, 0.5119, 0.4062, 0.9556, 0.375, 0.9556, 0.375, 0.5119, 0.375, 0.5119, 0.375, 0.9556, 0.3437, 0.9556, 0.3438, 0.5119, 0.3438, 0.5119, 0.3438, 0.9556, 0.3125, 0.9556, 0.3125, 0.5119, 0.3125, 0.5119, 0.3125, 0.9556, 0.2812, 0.9556, 0.2812, 0.5119, 0.2812, 0.5119, 0.2812, 0.9556, 0.25, 0.9556, 0.25, 0.5119, 0.25, 0.5119, 0.25, 0.9556, 0.2187, 0.9556, 0.2187, 0.5119, 0.2188, 0.5119, 0.2188, 0.9556, 0.1875, 0.9556, 0.1875, 0.5119, 0.1875, 0.5119, 0.1875, 0.9556, 0.1562, 0.9556, 0.1562, 0.5119, 0.1562, 0.5119, 0.1562, 0.9556, 0.125, 0.9556, 0.125, 0.5119, 0.125, 0.5119, 0.125, 0.9556, 0.09375, 0.9556, 0.09375, 0.5119, 0.09375, 0.5119, 0.09375, 0.9556, 0.0625, 0.9556, 0.0625, 0.5119, 0.0625, 0.5119, 0.0625, 0.9556, 0.03125, 0.9556, 0.03125, 0.5119, 0.03125, 0.5119, 0.03125, 0.9556, 0.0, 0.9556, 0.0, 0.5119, 0.25, 0.4706, 0.207, 0.4664, 0.214, 0.431, 0.25, 0.4345, 0.2151, 0.4255, 0.25, 0.4289, 0.25, 0.4345, 0.214, 0.431, 0.25, 0.49, 0.2032, 0.4854, 0.207, 0.4664, 0.25, 0.4706, 0.2032, 0.4854, 0.1582, 0.4717, 0.1656, 0.4538, 0.207, 0.4664, 0.1582, 0.4717, 0.1167, 0.4496, 0.1274, 0.4334, 0.1656, 0.4538, 0.1167, 0.4496, 0.08029, 0.4197, 0.094, 0.406, 0.1274, 0.4334, 0.08029, 0.4197, 0.05045, 0.3833, 0.06656, 0.3726, 0.094, 0.406, 0.05045, 0.3833, 0.02827, 0.3418, 0.04617, 0.3344, 0.06656, 0.3726, 0.02827, 0.3418, 0.01461, 0.2968, 0.03362, 0.293, 0.04617, 0.3344, 0.01461, 0.2968, 0.01, 0.25, 0.02938, 0.25, 0.03362, 0.293, 0.01, 0.25, 0.01461, 0.2032, 0.03362, 0.207, 0.02938, 0.25, 0.01461, 0.2032, 0.02827, 0.1582, 0.04617, 0.1656, 0.03362, 0.207, 0.02827, 0.1582, 0.05045, 0.1167, 0.06656, 0.1274, 0.04617, 0.1656, 0.05045, 0.1167, 0.08029, 0.08029, 0.094, 0.094, 0.06656, 0.1274, 0.08029, 0.08029, 0.1167, 0.05045, 0.1274, 0.06656, 0.094, 0.094, 0.1167, 0.05045, 0.1582, 0.02827, 0.1656, 0.04617, 0.1274, 0.06656, 0.1582, 0.02827, 0.2032, 0.01461, 0.207, 0.03362, 0.1656, 0.04617, 0.2032, 0.01461, 0.25, 0.01, 0.25, 0.02938, 0.207, 0.03362, 0.25, 0.01, 0.2968, 0.01461, 0.293, 0.03362, 0.25, 0.02938, 0.2968, 0.01461, 0.3418, 0.02827, 0.3344, 0.04617, 0.293, 0.03362, 0.3418, 0.02827, 0.3833, 0.05045, 0.3726, 0.06656, 0.3344, 0.04617, 0.3833, 0.05045, 0.4197, 0.08029, 0.406, 0.094, 0.3726, 0.06656, 0.4197, 0.08029, 0.4496, 0.1167, 0.4334, 0.1274, 0.406, 0.094, 0.4496, 0.1167, 0.4717, 0.1582, 0.4538, 0.1656, 0.4334, 0.1274, 0.4717, 0.1582, 0.4854, 0.2032, 0.4664, 0.207, 0.4538, 0.1656, 0.4854, 0.2032, 0.49, 0.25, 0.4706, 0.25, 0.4664, 0.207, 0.49, 0.25, 0.4854, 0.2968, 0.4664, 0.293, 0.4706, 0.25, 0.4854, 0.2968, 0.4717, 0.3418, 0.4538, 0.3344, 0.4664, 0.293, 0.4717, 0.3418, 0.4496, 0.3833, 0.4334, 0.3726, 0.4538, 0.3344, 0.4496, 0.3833, 0.4197, 0.4197, 0.406, 0.406, 0.4334, 0.3726, 0.4197, 0.4197, 0.3833, 0.4496, 0.3726, 0.4334, 0.406, 0.406, 0.3833, 0.4496, 0.3418, 0.4717, 0.3344, 0.4538, 0.3726, 0.4334, 0.3418, 0.4717, 0.2968, 0.4854, 0.293, 0.4664, 0.3344, 0.4538, 0.2968, 0.4854, 0.25, 0.49, 0.25, 0.4706, 0.293, 0.4664, 0.293, 0.4664, 0.25, 0.4706, 0.25, 0.4345, 0.286, 0.431, 0.3765, 0.1235, 0.3988, 0.1506, 0.3988, 0.1506, 0.3765, 0.1235, 0.07452, 0.2849, 0.07108, 0.25, 0.07108, 0.25, 0.07452, 0.2849, 0.3988, 0.1506, 0.4153, 0.1815, 0.4153, 0.1815, 0.3988, 0.1506, 0.07108, 0.25, 0.07452, 0.2151, 0.07452, 0.2151, 0.07108, 0.25, 0.4153, 0.1815, 0.4255, 0.2151, 0.4255, 0.2151, 0.4153, 0.1815, 0.07452, 0.2151, 0.0847, 0.1815, 0.0847, 0.1815, 0.07452, 0.2151, 0.4255, 0.2151, 0.4289, 0.25, 0.4289, 0.25, 0.4255, 0.2151, 0.0847, 0.1815, 0.1012, 0.1506, 0.1012, 0.1506, 0.0847, 0.1815, 0.4289, 0.25, 0.4255, 0.2849, 0.4255, 0.2849, 0.4289, 0.25, 0.1012, 0.1506, 0.1235, 0.1235, 0.1235, 0.1235, 0.1012, 0.1506, 0.4255, 0.2849, 0.4153, 0.3185, 0.4153, 0.3185, 0.4255, 0.2849, 0.1235, 0.1235, 0.1506, 0.1012, 0.1506, 0.1012, 0.1235, 0.1235, 0.4153, 0.3185, 0.3988, 0.3494, 0.3988, 0.3494, 0.4153, 0.3185, 0.1506, 0.1012, 0.1815, 0.0847, 0.1815, 0.0847, 0.1506, 0.1012, 0.25, 0.4289, 0.2151, 0.4255, 0.2151, 0.4255, 0.25, 0.4289, 0.3988, 0.3494, 0.3765, 0.3765, 0.3765, 0.3765, 0.3988, 0.3494, 0.1815, 0.0847, 0.2151, 0.07452, 0.2151, 0.07452, 0.1815, 0.0847, 0.2151, 0.4255, 0.1815, 0.4153, 0.1815, 0.4153, 0.2151, 0.4255, 0.3765, 0.3765, 0.3494, 0.3988, 0.3494, 0.3988, 0.3765, 0.3765, 0.2151, 0.07452, 0.25, 0.07108, 0.25, 0.07108, 0.2151, 0.07452, 0.1815, 0.4153, 0.1506, 0.3988, 0.1506, 0.3988, 0.1815, 0.4153, 0.3494, 0.3988, 0.3185, 0.4153, 0.3185, 0.4153, 0.3494, 0.3988, 0.25, 0.07108, 0.2849, 0.07452, 0.2849, 0.07452, 0.25, 0.07108, 0.1506, 0.3988, 0.1235, 0.3765, 0.1235, 0.3765, 0.1506, 0.3988, 0.3185, 0.4153, 0.2849, 0.4255, 0.2849, 0.4255, 0.3185, 0.4153, 0.2849, 0.07452, 0.3185, 0.0847, 0.3185, 0.0847, 0.2849, 0.07452, 0.1235, 0.3765, 0.1012, 0.3494, 0.1012, 0.3494, 0.1235, 0.3765, 0.2849, 0.4255, 0.25, 0.4289, 0.25, 0.4289, 0.2849, 0.4255, 0.3185, 0.0847, 0.3494, 0.1012, 0.3494, 0.1012, 0.3185, 0.0847, 0.1012, 0.3494, 0.0847, 0.3185, 0.0847, 0.3185, 0.1012, 0.3494, 0.3494, 0.1012, 0.3765, 0.1235, 0.3765, 0.1235, 0.3494, 0.1012, 0.3064, 0.1139, 0.3064, 0.1139, 0.3319, 0.1275, 0.3319, 0.1275, 0.4255, 0.2151, 0.4289, 0.25, 0.4289, 0.25, 0.4255, 0.2151, 0.25, 0.07108, 0.2849, 0.07452, 0.2849, 0.07452, 0.25, 0.07108, 0.3185, 0.4153, 0.2849, 0.4255, 0.2849, 0.4255, 0.3185, 0.4153, 0.1815, 0.4153, 0.1506, 0.3988, 0.1506, 0.3988, 0.1815, 0.4153, 0.1506, 0.3988, 0.1235, 0.3765, 0.1235, 0.3765, 0.1506, 0.3988, 0.3765, 0.3765, 0.3494, 0.3988, 0.3494, 0.3988, 0.3765, 0.3765, 0.2151, 0.4255, 0.1815, 0.4153, 0.1815, 0.4153, 0.2151, 0.4255, 0.3765, 0.1235, 0.3988, 0.1506, 0.3988, 0.1506, 0.3765, 0.1235, 0.2151, 0.07452, 0.25, 0.07108, 0.25, 0.07108, 0.2151, 0.07452, 0.1506, 0.1012, 0.1815, 0.0847, 0.1815, 0.0847, 0.1506, 0.1012, 0.3988, 0.3494, 0.3765, 0.3765, 0.3765, 0.3765, 0.3988, 0.3494, 0.2849, 0.07452, 0.3185, 0.0847, 0.3185, 0.0847, 0.2849, 0.07452, 0.4255, 0.2849, 0.4153, 0.3185, 0.4153, 0.3185, 0.4255, 0.2849, 0.1235, 0.1235, 0.1506, 0.1012, 0.1506, 0.1012, 0.1235, 0.1235, 0.1815, 0.0847, 0.2151, 0.07452, 0.2151, 0.07452, 0.1815, 0.0847, 0.0847, 0.1815, 0.1012, 0.1506, 0.1012, 0.1506, 0.0847, 0.1815, 0.4289, 0.25, 0.4255, 0.2849, 0.4255, 0.2849, 0.4289, 0.25, 0.4153, 0.1815, 0.4255, 0.2151, 0.4255, 0.2151, 0.4153, 0.1815, 0.1012, 0.1506, 0.1235, 0.1235, 0.1235, 0.1235, 0.1012, 0.1506, 0.07452, 0.2151, 0.0847, 0.1815, 0.0847, 0.1815, 0.07452, 0.2151, 0.07452, 0.2849, 0.07108, 0.25, 0.07108, 0.25, 0.07452, 0.2849, 0.3494, 0.3988, 0.3185, 0.4153, 0.3185, 0.4153, 0.3494, 0.3988, 0.3988, 0.1506, 0.4153, 0.1815, 0.4153, 0.1815, 0.3988, 0.1506, 0.25, 0.4289, 0.2151, 0.4255, 0.2151, 0.4255, 0.25, 0.4289, 0.07108, 0.25, 0.07452, 0.2151, 0.07452, 0.2151, 0.07108, 0.25, 0.3494, 0.1012, 0.3765, 0.1235, 0.3765, 0.1235, 0.3494, 0.1012, 0.0847, 0.3185, 0.07452, 0.2849, 0.07452, 0.2849, 0.0847, 0.3185, 0.4153, 0.3185, 0.3988, 0.3494, 0.3988, 0.3494, 0.4153, 0.3185, 0.2849, 0.4255, 0.25, 0.4289, 0.25, 0.4289, 0.2849, 0.4255, 0.1012, 0.3494, 0.0847, 0.3185, 0.0847, 0.3185, 0.1012, 0.3494, 0.1235, 0.3765, 0.1012, 0.3494, 0.1012, 0.3494, 0.1235, 0.3765, 0.7032, 0.4854, 0.75, 0.49, 0.75, 0.4668, 0.7077, 0.4627, 0.6582, 0.4717, 0.7032, 0.4854, 0.7077, 0.4627, 0.667, 0.4503, 0.6167, 0.4496, 0.6582, 0.4717, 0.667, 0.4503, 0.6295, 0.4303, 0.5803, 0.4197, 0.6167, 0.4496, 0.6295, 0.4303, 0.5967, 0.4033, 0.5504, 0.3833, 0.5803, 0.4197, 0.5967, 0.4033, 0.5697, 0.3705, 0.5283, 0.3418, 0.5504, 0.3833, 0.5697, 0.3705, 0.5497, 0.333, 0.5146, 0.2968, 0.5283, 0.3418, 0.5497, 0.333, 0.5373, 0.2923, 0.51, 0.25, 0.5146, 0.2968, 0.5373, 0.2923, 0.5332, 0.25, 0.5146, 0.2032, 0.51, 0.25, 0.5332, 0.25, 0.5373, 0.2077, 0.5283, 0.1582, 0.5146, 0.2032, 0.5373, 0.2077, 0.5497, 0.167, 0.5504, 0.1167, 0.5283, 0.1582, 0.5497, 0.167, 0.5697, 0.1295, 0.5803, 0.08029, 0.5504, 0.1167, 0.5697, 0.1295, 0.5967, 0.09667, 0.6167, 0.05045, 0.5803, 0.08029, 0.5967, 0.09667, 0.6295, 0.0697, 0.6582, 0.02827, 0.6167, 0.05045, 0.6295, 0.0697, 0.667, 0.04966, 0.7032, 0.01461, 0.6582, 0.02827, 0.667, 0.04966, 0.7077, 0.03732, 0.75, 0.01, 0.7032, 0.01461, 0.7077, 0.03732, 0.75, 0.03316, 0.7968, 0.01461, 0.75, 0.01, 0.75, 0.03316, 0.7923, 0.03732, 0.8418, 0.02827, 0.7968, 0.01461, 0.7923, 0.03732, 0.833, 0.04966, 0.8833, 0.05045, 0.8418, 0.02827, 0.833, 0.04966, 0.8705, 0.0697, 0.9197, 0.08029, 0.8833, 0.05045, 0.8705, 0.0697, 0.9033, 0.09667, 0.9496, 0.1167, 0.9197, 0.08029, 0.9033, 0.09667, 0.9303, 0.1295, 0.9717, 0.1582, 0.9496, 0.1167, 0.9303, 0.1295, 0.9503, 0.167, 0.9854, 0.2032, 0.9717, 0.1582, 0.9503, 0.167, 0.9627, 0.2077, 0.99, 0.25, 0.9854, 0.2032, 0.9627, 0.2077, 0.9668, 0.25, 0.9854, 0.2968, 0.99, 0.25, 0.9668, 0.25, 0.9627, 0.2923, 0.9717, 0.3418, 0.9854, 0.2968, 0.9627, 0.2923, 0.9503, 0.333, 0.9496, 0.3833, 0.9717, 0.3418, 0.9503, 0.333, 0.9303, 0.3705, 0.9197, 0.4197, 0.9496, 0.3833, 0.9303, 0.3705, 0.9033, 0.4033, 0.8833, 0.4496, 0.9197, 0.4197, 0.9033, 0.4033, 0.8705, 0.4303, 0.8418, 0.4717, 0.8833, 0.4496, 0.8705, 0.4303, 0.833, 0.4503, 0.7968, 0.4854, 0.8418, 0.4717, 0.833, 0.4503, 0.7923, 0.4627, 0.75, 0.49, 0.7968, 0.4854, 0.7923, 0.4627, 0.75, 0.4668, 0.7077, 0.4627, 0.75, 0.4668, 0.7923, 0.4627, 0.833, 0.4503, 0.8705, 0.4303, 0.9033, 0.4033, 0.9303, 0.3705, 0.9503, 0.333, 0.9627, 0.2923, 0.9668, 0.25, 0.9627, 0.2077, 0.9503, 0.167, 0.9303, 0.1295, 0.9033, 0.09667, 0.8705, 0.0697, 0.833, 0.04966, 0.7923, 0.03732, 0.75, 0.03316, 0.7077, 0.03732, 0.667, 0.04966, 0.6295, 0.0697, 0.5967, 0.09667, 0.5697, 0.1295, 0.5497, 0.167, 0.5373, 0.2077, 0.5332, 0.25, 0.5373, 0.2923, 0.5497, 0.333, 0.5697, 0.3705, 0.5967, 0.4033, 0.6295, 0.4303, 0.667, 0.4503, 0.1681, 0.3725, 0.1936, 0.3861, 0.1815, 0.4153, 0.1506, 0.3988, 0.1139, 0.3064, 0.1275, 0.3319, 0.1012, 0.3494, 0.0847, 0.3185, 0.2213, 0.1055, 0.1936, 0.1139, 0.1815, 0.0847, 0.2151, 0.07452, 0.3064, 0.1139, 0.2787, 0.1055, 0.2849, 0.07452, 0.3185, 0.0847, 0.3974, 0.25, 0.3945, 0.2213, 0.4255, 0.2151, 0.4289, 0.25, 0.3725, 0.3319, 0.3861, 0.3064, 0.4153, 0.3185, 0.3988, 0.3494, 0.2213, 0.3945, 0.25, 0.3974, 0.25, 0.4289, 0.2151, 0.4255, 0.1936, 0.3861, 0.2213, 0.3945, 0.2151, 0.4255, 0.1815, 0.4153, 0.1275, 0.3319, 0.1458, 0.3542, 0.1235, 0.3765, 0.1012, 0.3494, 0.1055, 0.2787, 0.1139, 0.3064, 0.0847, 0.3185, 0.07452, 0.2849, 0.1139, 0.1936, 0.1055, 0.2213, 0.07452, 0.2151, 0.0847, 0.1815, 0.1275, 0.1681, 0.1139, 0.1936, 0.0847, 0.1815, 0.1012, 0.1506, 0.1936, 0.1139, 0.1681, 0.1275, 0.1506, 0.1012, 0.1815, 0.0847, 0.25, 0.1026, 0.2213, 0.1055, 0.2151, 0.07452, 0.25, 0.07108, 0.3319, 0.1275, 0.3064, 0.1139, 0.3185, 0.0847, 0.3494, 0.1012, 0.3542, 0.1458, 0.3319, 0.1275, 0.3494, 0.1012, 0.3765, 0.1235, 0.3945, 0.2213, 0.3861, 0.1936, 0.4153, 0.1815, 0.4255, 0.2151, 0.3945, 0.2787, 0.3974, 0.25, 0.4289, 0.25, 0.4255, 0.2849, 0.3542, 0.3542, 0.3725, 0.3319, 0.3988, 0.3494, 0.3765, 0.3765, 0.3319, 0.3725, 0.3542, 0.3542, 0.3765, 0.3765, 0.3494, 0.3988, 0.25, 0.3974, 0.2787, 0.3945, 0.2849, 0.4255, 0.25, 0.4289, 0.1055, 0.2213, 0.1026, 0.25, 0.07108, 0.25, 0.07452, 0.2151, 0.3725, 0.1681, 0.3542, 0.1458, 0.3765, 0.1235, 0.3988, 0.1506, 0.1458, 0.1458, 0.1275, 0.1681, 0.1012, 0.1506, 0.1235, 0.1235, 0.3064, 0.3861, 0.3319, 0.3725, 0.3494, 0.3988, 0.3185, 0.4153, 0.1458, 0.3542, 0.1681, 0.3725, 0.1506, 0.3988, 0.1235, 0.3765, 0.1026, 0.25, 0.1055, 0.2787, 0.07452, 0.2849, 0.07108, 0.25, 0.1681, 0.1275, 0.1458, 0.1458, 0.1235, 0.1235, 0.1506, 0.1012, 0.2787, 0.1055, 0.25, 0.1026, 0.25, 0.07108, 0.2849, 0.07452, 0.3861, 0.1936, 0.3725, 0.1681, 0.3988, 0.1506, 0.4153, 0.1815, 0.3861, 0.3064, 0.3945, 0.2787, 0.4255, 0.2849, 0.4153, 0.3185, 0.2787, 0.3945, 0.3064, 0.3861, 0.3185, 0.4153, 0.2849, 0.4255, 0.1055, 0.2213, 0.1055, 0.2213, 0.1139, 0.1936, 0.1139, 0.1936, 0.1275, 0.3319, 0.1275, 0.3319, 0.1139, 0.3064, 0.1139, 0.3064, 0.25, 0.1026, 0.25, 0.1026, 0.2787, 0.1055, 0.2787, 0.1055, 0.3319, 0.1275, 0.3319, 0.1275, 0.3542, 0.1458, 0.3542, 0.1458, 0.1936, 0.1139, 0.1936, 0.1139, 0.2213, 0.1055, 0.2213, 0.1055, 0.3725, 0.1681, 0.3725, 0.1681, 0.3861, 0.1936, 0.3861, 0.1936, 0.3861, 0.1936, 0.3861, 0.1936, 0.3945, 0.2213, 0.3945, 0.2213, 0.2787, 0.1055, 0.2787, 0.1055, 0.3064, 0.1139, 0.3064, 0.1139, 0.3945, 0.2787, 0.3945, 0.2787, 0.3861, 0.3064, 0.3861, 0.3064, 0.3974, 0.25, 0.3974, 0.25, 0.3945, 0.2787, 0.3945, 0.2787, 0.3945, 0.2213, 0.3945, 0.2213, 0.3974, 0.25, 0.3974, 0.25, 0.3064, 0.3861, 0.3064, 0.3861, 0.2787, 0.3945, 0.2787, 0.3945, 0.3725, 0.3319, 0.3725, 0.3319, 0.3542, 0.3542, 0.3542, 0.3542, 0.3861, 0.3064, 0.3861, 0.3064, 0.3725, 0.3319, 0.3725, 0.3319, 0.3542, 0.3542, 0.3542, 0.3542, 0.3319, 0.3725, 0.3319, 0.3725, 0.25, 0.3974, 0.25, 0.3974, 0.2213, 0.3945, 0.2213, 0.3945, 0.2787, 0.3945, 0.2787, 0.3945, 0.25, 0.3974, 0.25, 0.3974, 0.2213, 0.3945, 0.2213, 0.3945, 0.1936, 0.3861, 0.1936, 0.3861, 0.1026, 0.25, 0.1026, 0.25, 0.1055, 0.2213, 0.1055, 0.2213, 0.1458, 0.3542, 0.1458, 0.3542, 0.1275, 0.3319, 0.1275, 0.3319, 0.3542, 0.1458, 0.3542, 0.1458, 0.3725, 0.1681, 0.3725, 0.1681, 0.1139, 0.3064, 0.1139, 0.3064, 0.1055, 0.2787, 0.1055, 0.2787, 0.1275, 0.1681, 0.1275, 0.1681, 0.1458, 0.1458, 0.1458, 0.1458, 0.1055, 0.2213, 0.1055, 0.2213, 0.1139, 0.1936, 0.1139, 0.1936, 0.3319, 0.3725, 0.3319, 0.3725, 0.3064, 0.3861, 0.3064, 0.3861, 0.1139, 0.1936, 0.1139, 0.1936, 0.1275, 0.1681, 0.1275, 0.1681, 0.1681, 0.3725, 0.1681, 0.3725, 0.1458, 0.3542, 0.1458, 0.3542, 0.1681, 0.1275, 0.1681, 0.1275, 0.1936, 0.1139, 0.1936, 0.1139, 0.1055, 0.2787, 0.1055, 0.2787, 0.1026, 0.25, 0.1026, 0.25, 0.2213, 0.1055, 0.2213, 0.1055, 0.25, 0.1026, 0.25, 0.1026, 0.1936, 0.3861, 0.1936, 0.3861, 0.1681, 0.3725, 0.1681, 0.3725, 0.1458, 0.1458, 0.1458, 0.1458, 0.1681, 0.1275, 0.1681, 0.1275, 0.2213, 0.1055, 0.2213, 0.1055, 0.25, 0.1026, 0.25, 0.1026, 0.3319, 0.3725, 0.3319, 0.3725, 0.3064, 0.3861, 0.3064, 0.3861, 0.1139, 0.1936, 0.1139, 0.1936, 0.1275, 0.1681, 0.1275, 0.1681, 0.1681, 0.3725, 0.1681, 0.3725, 0.1458, 0.3542, 0.1458, 0.3542, 0.1681, 0.1275, 0.1681, 0.1275, 0.1936, 0.1139, 0.1936, 0.1139, 0.1055, 0.2787, 0.1055, 0.2787, 0.1026, 0.25, 0.1026, 0.25, 0.2213, 0.1055, 0.2213, 0.1055, 0.25, 0.1026, 0.25, 0.1026, 0.1936, 0.3861, 0.1936, 0.3861, 0.1681, 0.3725, 0.1681, 0.3725, 0.1458, 0.1458, 0.1458, 0.1458, 0.1681, 0.1275, 0.1681, 0.1275, 0.3064, 0.1139, 0.3064, 0.1139, 0.3319, 0.1275, 0.3319, 0.1275, 0.1275, 0.3319, 0.1275, 0.3319, 0.1139, 0.3064, 0.1139, 0.3064, 0.25, 0.1026, 0.25, 0.1026, 0.2787, 0.1055, 0.2787, 0.1055, 0.3319, 0.1275, 0.3319, 0.1275, 0.3542, 0.1458, 0.3542, 0.1458, 0.1936, 0.1139, 0.1936, 0.1139, 0.2213, 0.1055, 0.2213, 0.1055, 0.3725, 0.1681, 0.3725, 0.1681, 0.3861, 0.1936, 0.3861, 0.1936, 0.3861, 0.1936, 0.3861, 0.1936, 0.3945, 0.2213, 0.3945, 0.2213, 0.2787, 0.1055, 0.2787, 0.1055, 0.3064, 0.1139, 0.3064, 0.1139, 0.3945, 0.2787, 0.3945, 0.2787, 0.3861, 0.3064, 0.3861, 0.3064, 0.3974, 0.25, 0.3974, 0.25, 0.3945, 0.2787, 0.3945, 0.2787, 0.3945, 0.2213, 0.3945, 0.2213, 0.3974, 0.25, 0.3974, 0.25, 0.3064, 0.3861, 0.3064, 0.3861, 0.2787, 0.3945, 0.2787, 0.3945, 0.3725, 0.3319, 0.3725, 0.3319, 0.3542, 0.3542, 0.3542, 0.3542, 0.3861, 0.3064, 0.3861, 0.3064, 0.3725, 0.3319, 0.3725, 0.3319, 0.3542, 0.3542, 0.3542, 0.3542, 0.3319, 0.3725, 0.3319, 0.3725, 0.25, 0.3974, 0.25, 0.3974, 0.2213, 0.3945, 0.2213, 0.3945, 0.2787, 0.3945, 0.2787, 0.3945, 0.25, 0.3974, 0.25, 0.3974, 0.2213, 0.3945, 0.2213, 0.3945, 0.1936, 0.3861, 0.1936, 0.3861, 0.1026, 0.25, 0.1026, 0.25, 0.1055, 0.2213, 0.1055, 0.2213, 0.1458, 0.3542, 0.1458, 0.3542, 0.1275, 0.3319, 0.1275, 0.3319, 0.3542, 0.1458, 0.3542, 0.1458, 0.3725, 0.1681, 0.3725, 0.1681, 0.1139, 0.3064, 0.1139, 0.3064, 0.1055, 0.2787, 0.1055, 0.2787, 0.1275, 0.1681, 0.1275, 0.1681, 0.1458, 0.1458, 0.1458, 0.1458, 0.3861, 0.1936, 0.3861, 0.1936, 0.3945, 0.2213, 0.3945, 0.2213, 0.1936, 0.3861, 0.1936, 0.3861, 0.1681, 0.3725, 0.1681, 0.3725, 0.1458, 0.1458, 0.1458, 0.1458, 0.1681, 0.1275, 0.1681, 0.1275, 0.3064, 0.1139, 0.3064, 0.1139, 0.3319, 0.1275, 0.3319, 0.1275, 0.1275, 0.3319, 0.1275, 0.3319, 0.1139, 0.3064, 0.1139, 0.3064, 0.25, 0.1026, 0.25, 0.1026, 0.2787, 0.1055, 0.2787, 0.1055, 0.3319, 0.1275, 0.3319, 0.1275, 0.3542, 0.1458, 0.3542, 0.1458, 0.1936, 0.1139, 0.1936, 0.1139, 0.2213, 0.1055, 0.2213, 0.1055, 0.3725, 0.1681, 0.3725, 0.1681, 0.3861, 0.1936, 0.3861, 0.1936, 0.3861, 0.1936, 0.3861, 0.1936, 0.3945, 0.2213, 0.3945, 0.2213, 0.2787, 0.1055, 0.2787, 0.1055, 0.3064, 0.1139, 0.3064, 0.1139, 0.3945, 0.2787, 0.3945, 0.2787, 0.3861, 0.3064, 0.3861, 0.3064, 0.3974, 0.25, 0.3974, 0.25, 0.3945, 0.2787, 0.3945, 0.2787, 0.3945, 0.2213, 0.3945, 0.2213, 0.3974, 0.25, 0.3974, 0.25, 0.3064, 0.3861, 0.3064, 0.3861, 0.2787, 0.3945, 0.2787, 0.3945, 0.3725, 0.3319, 0.3725, 0.3319, 0.3542, 0.3542, 0.3542, 0.3542, 0.3861, 0.3064, 0.3861, 0.3064, 0.3725, 0.3319, 0.3725, 0.3319, 0.3542, 0.3542, 0.3542, 0.3542, 0.3319, 0.3725, 0.3319, 0.3725, 0.25, 0.3974, 0.25, 0.3974, 0.2213, 0.3945, 0.2213, 0.3945, 0.2787, 0.3945, 0.2787, 0.3945, 0.25, 0.3974, 0.25, 0.3974, 0.2213, 0.3945, 0.2213, 0.3945, 0.1936, 0.3861, 0.1936, 0.3861, 0.1026, 0.25, 0.1026, 0.25, 0.1055, 0.2213, 0.1055, 0.2213, 0.1458, 0.3542, 0.1458, 0.3542, 0.1275, 0.3319, 0.1275, 0.3319, 0.3542, 0.1458, 0.3542, 0.1458, 0.3725, 0.1681, 0.3725, 0.1681, 0.1139, 0.3064, 0.1139, 0.3064, 0.1055, 0.2787, 0.1055, 0.2787, 0.1275, 0.1681, 0.1275, 0.1681, 0.1458, 0.1458, 0.1458, 0.1458, 0.1055, 0.2213, 0.1055, 0.2213, 0.1139, 0.1936, 0.1139, 0.1936, 0.3319, 0.3725, 0.3319, 0.3725, 0.3064, 0.3861, 0.3064, 0.3861, 0.1139, 0.1936, 0.1139, 0.1936, 0.1275, 0.1681, 0.1275, 0.1681, 0.1681, 0.3725, 0.1681, 0.3725, 0.1458, 0.3542, 0.1458, 0.3542, 0.1681, 0.1275, 0.1681, 0.1275, 0.1936, 0.1139, 0.1936, 0.1139, 0.1055, 0.2787, 0.1055, 0.2787, 0.1026, 0.25, 0.1026, 0.25, 0.25, 0.3974, 0.2787, 0.3945, 0.3064, 0.3861, 0.3319, 0.3725, 0.3542, 0.3542, 0.3725, 0.3319, 0.3861, 0.3064, 0.3945, 0.2787, 0.3974, 0.25, 0.3945, 0.2213, 0.3861, 0.1936, 0.3725, 0.1681, 0.3542, 0.1458, 0.3319, 0.1275, 0.3064, 0.1139, 0.2787, 0.1055, 0.25, 0.1026, 0.2213, 0.1055, 0.1936, 0.1139, 0.1681, 0.1275, 0.1458, 0.1458, 0.1275, 0.1681, 0.1139, 0.1936, 0.1055, 0.2213, 0.1026, 0.25, 0.1055, 0.2787, 0.1139, 0.3064, 0.1275, 0.3319, 0.1458, 0.3542, 0.1681, 0.3725, 0.1936, 0.3861, 0.2213, 0.3945, 0.2787, 0.1055, 0.2787, 0.1055, 0.3064, 0.1139, 0.3064, 0.1139, 0.3945, 0.2787, 0.3945, 0.2787, 0.3861, 0.3064, 0.3861, 0.3064, 0.3974, 0.25, 0.3974, 0.25, 0.3945, 0.2787, 0.3945, 0.2787, 0.3945, 0.2213, 0.3945, 0.2213, 0.3974, 0.25, 0.3974, 0.25, 0.3064, 0.3861, 0.3064, 0.3861, 0.2787, 0.3945, 0.2787, 0.3945, 0.3725, 0.3319, 0.3725, 0.3319, 0.3542, 0.3542, 0.3542, 0.3542, 0.3861, 0.3064, 0.3861, 0.3064, 0.3725, 0.3319, 0.3725, 0.3319, 0.3542, 0.3542, 0.3542, 0.3542, 0.3319, 0.3725, 0.3319, 0.3725, 0.25, 0.3974, 0.25, 0.3974, 0.2213, 0.3945, 0.2213, 0.3945, 0.2787, 0.3945, 0.2787, 0.3945, 0.25, 0.3974, 0.25, 0.3974, 0.2213, 0.3945, 0.2213, 0.3945, 0.1936, 0.3861, 0.1936, 0.3861, 0.1026, 0.25, 0.1026, 0.25, 0.1055, 0.2213, 0.1055, 0.2213, 0.1458, 0.3542, 0.1458, 0.3542, 0.1275, 0.3319, 0.1275, 0.3319, 0.3542, 0.1458, 0.3542, 0.1458, 0.3725, 0.1681, 0.3725, 0.1681, 0.1139, 0.3064, 0.1139, 0.3064, 0.1055, 0.2787, 0.1055, 0.2787, 0.1275, 0.1681, 0.1275, 0.1681, 0.1458, 0.1458, 0.1458, 0.1458, 0.1055, 0.2213, 0.1055, 0.2213, 0.1139, 0.1936, 0.1139, 0.1936, 0.3319, 0.3725, 0.3319, 0.3725, 0.3064, 0.3861, 0.3064, 0.3861, 0.1139, 0.1936, 0.1139, 0.1936, 0.1275, 0.1681, 0.1275, 0.1681, 0.1681, 0.3725, 0.1681, 0.3725, 0.1458, 0.3542, 0.1458, 0.3542, 0.1681, 0.1275, 0.1681, 0.1275, 0.1936, 0.1139, 0.1936, 0.1139, 0.1055, 0.2787, 0.1055, 0.2787, 0.1026, 0.25, 0.1026, 0.25, 0.2213, 0.1055, 0.2213, 0.1055, 0.25, 0.1026, 0.25, 0.1026, 0.1936, 0.3861, 0.1936, 0.3861, 0.1681, 0.3725, 0.1681, 0.3725, 0.1458, 0.1458, 0.1458, 0.1458, 0.1681, 0.1275, 0.1681, 0.1275, 0.3064, 0.1139, 0.3064, 0.1139, 0.3319, 0.1275, 0.3319, 0.1275, 0.1275, 0.3319, 0.1275, 0.3319, 0.1139, 0.3064, 0.1139, 0.3064, 0.25, 0.1026, 0.25, 0.1026, 0.2787, 0.1055, 0.2787, 0.1055, 0.3319, 0.1275, 0.3319, 0.1275, 0.3542, 0.1458, 0.3542, 0.1458, 0.1936, 0.1139, 0.1936, 0.1139, 0.2213, 0.1055, 0.2213, 0.1055, 0.3725, 0.1681, 0.3725, 0.1681, 0.3861, 0.1936, 0.3861, 0.1936, 0.0, 0.0, 0.0, 0.0, 0.0, 0.0, 0.0, 0.0, 0.0, 0.0, 0.0, 0.0, 0.0, 0.0, 0.0, 0.0, 0.0, 0.0, 0.0, 0.0, 0.0, 0.0, 0.0, 0.0, 0.0, 0.0, 0.0, 0.0, 0.0, 0.0, 0.0, 0.0, 0.0, 0.0, 0.0, 0.0, 0.0, 0.0, 0.0, 0.0, 0.0, 0.0, 0.0, 0.0, 0.0, 0.0, 0.0, 0.0, 0.0, 0.0, 0.0, 0.0, 0.0, 0.0, 0.0, 0.0, 0.0, 0.0, 0.0, 0.0, 0.0, 0.0, 0.0, 0.0])
me_beerbottle00.materials.append(mat_beerbottle00)
me_beerbottle00.materials.append(mat_outline)
me_beerbottle00.use_mirror_x = True
me_beerbottle00.use_mirror_z = True
me_beerbottle00.update()

# ---- objects
ob_beerbottle00 = bpy.data.objects.new('BeerBottle00', me_beerbottle00)

# ---- transforms, parenting, visibility, modifiers, constraints
ob_beerbottle00.location = (0.0, 0.0, 0.0)
ob_beerbottle00.use_mesh_mirror_x = True
ob_beerbottle00.use_mesh_mirror_z = True
_m = ob_beerbottle00.modifiers.new('Solidify', 'SOLIDIFY')
_m.thickness = 0.05
_m.offset = 1.0
_m.material_offset = 1
_m.use_even_offset = True
_m.use_flip_normals = True
_m = ob_beerbottle00.modifiers.new('Smooth by Angle', 'NODES')
_m.node_group = ng_smooth_by_angle
_m.use_pin_to_last = True
_m.show_group_selector = False

# ---- collection membership
col_collection.objects.link(ob_beerbottle00)

# ---- scene / render settings (as saved in the file)
scene.frame_start = 1; scene.frame_end = 250; scene.frame_set(1)
scene.render.engine = 'CYCLES'
bpy.context.view_layer.update()

# ---- added for rendering (the .blend has no active camera and no usable light): camera, sun
cam_auto = bpy.data.cameras.new('AutoCamera')
cam_auto.lens = 50.0
cam_auto.sensor_width = 36.0
cam_auto.clip_end = 1000.0
ob_auto_camera = bpy.data.objects.new('AutoCamera', cam_auto)
scene.collection.objects.link(ob_auto_camera)
ob_auto_camera.location = (3.11289, -3.73547, 2.26262)
ob_auto_camera.rotation_euler = (1.09748, -7.21219e-08, 0.694738)
scene.camera = ob_auto_camera
light_auto_sun = bpy.data.lights.new('AutoSun', 'SUN')
light_auto_sun.energy = 3.0
light_auto_sun.angle = 0.0523599
ob_auto_sun = bpy.data.objects.new('AutoSun', light_auto_sun)
scene.collection.objects.link(ob_auto_sun)
ob_auto_sun.rotation_euler = (0.872665, 0.174533, 0.523599)
bpy.context.view_layer.update()
